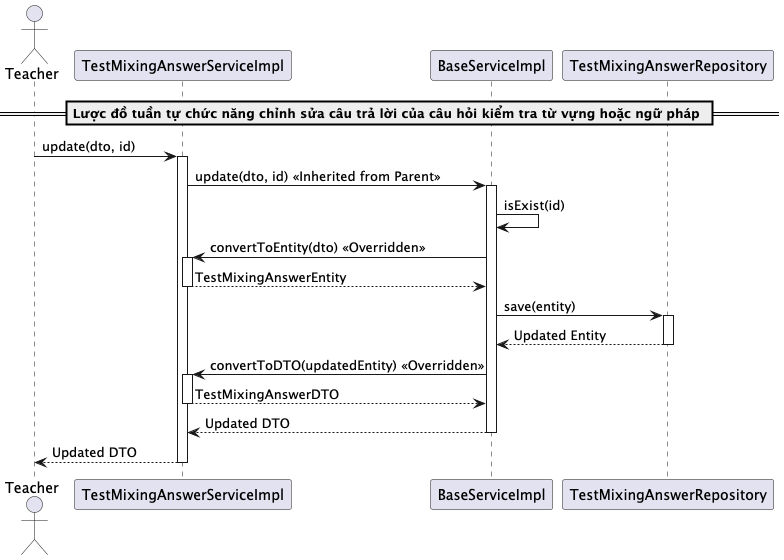

The diagram above was rendered by PlantUML. Its source (embedded in the PNG):
@startuml updateTestMixingAnswer
actor Teacher
participant "TestMixingAnswerServiceImpl" as TestMixingAnswerService
participant "BaseServiceImpl" as BaseService
participant "TestMixingAnswerRepository" as Repository

== Lược đồ tuần tự chức năng chỉnh sửa câu trả lời của câu hỏi kiểm tra từ vựng hoặc ngữ pháp ==
Teacher -> TestMixingAnswerService: update(dto, id)
activate TestMixingAnswerService

TestMixingAnswerService -> BaseService: update(dto, id) << Inherited from Parent >>
activate BaseService

BaseService -> BaseService: isExist(id)
BaseService -> TestMixingAnswerService: convertToEntity(dto) << Overridden >>
activate TestMixingAnswerService
TestMixingAnswerService --> BaseService: TestMixingAnswerEntity
deactivate TestMixingAnswerService

BaseService -> Repository: save(entity)
activate Repository
Repository --> BaseService: Updated Entity
deactivate Repository

BaseService -> TestMixingAnswerService: convertToDTO(updatedEntity) << Overridden >>
activate TestMixingAnswerService
TestMixingAnswerService --> BaseService: TestMixingAnswerDTO
deactivate TestMixingAnswerService

BaseService --> TestMixingAnswerService: Updated DTO
deactivate BaseService

TestMixingAnswerService --> Teacher: Updated DTO
deactivate TestMixingAnswerService

@enduml